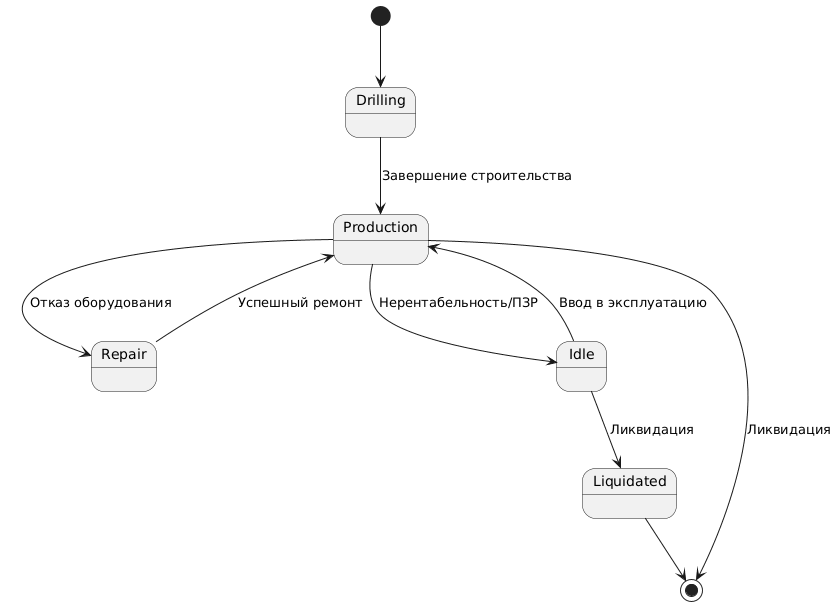

The diagram above was rendered by PlantUML. Its source (embedded in the PNG):
@startuml
[*] --> Drilling
Drilling --> Production : Завершение строительства
Production --> Repair : Отказ оборудования
Repair --> Production : Успешный ремонт
Production --> Idle : Нерентабельность/ПЗР
Idle --> Production : Ввод в эксплуатацию
Idle --> Liquidated : Ликвидация
Liquidated --> [*]
Production --> [*] : Ликвидация
@enduml